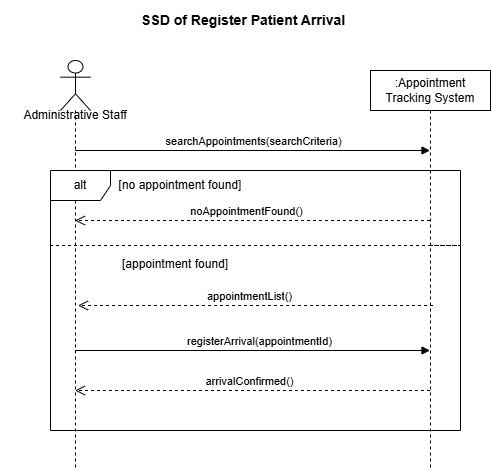

The diagram above was exported from draw.io. Its source (the exported page's mxGraphModel, read from the mxfile embedded in the PNG):
<mxGraphModel dx="1575" dy="554" grid="1" gridSize="10" guides="1" tooltips="1" connect="1" arrows="1" fold="1" page="1" pageScale="1" pageWidth="850" pageHeight="1100" math="0" shadow="0">
  <root>
    <mxCell id="0" />
    <mxCell id="1" parent="0" />
    <mxCell id="5NLfRVMiMrm4l9bj25yQ-2" parent="1" style="shape=umlLifeline;perimeter=lifelinePerimeter;whiteSpace=wrap;html=1;container=1;dropTarget=0;collapsible=0;recursiveResize=0;outlineConnect=0;portConstraint=eastwest;newEdgeStyle={&quot;edgeStyle&quot;:&quot;sequenceEdgeStyle&quot;,&quot;libavoidRouting&quot;:0,&quot;curved&quot;:0,&quot;rounded&quot;:0};" value=":Appointment Tracking System" vertex="1">
      <mxGeometry height="400" width="120" x="350" y="80" as="geometry" />
    </mxCell>
    <mxCell id="5NLfRVMiMrm4l9bj25yQ-4" parent="1" style="shape=umlLifeline;perimeter=lifelinePerimeter;whiteSpace=wrap;html=1;container=1;dropTarget=0;collapsible=0;recursiveResize=0;outlineConnect=0;portConstraint=eastwest;newEdgeStyle={&quot;edgeStyle&quot;:&quot;sequenceEdgeStyle&quot;,&quot;libavoidRouting&quot;:0,&quot;curved&quot;:0,&quot;rounded&quot;:0};participant=umlActor;size=50;" value="" vertex="1">
      <mxGeometry height="410" width="30" x="40" y="70" as="geometry" />
    </mxCell>
    <mxCell id="5NLfRVMiMrm4l9bj25yQ-5" parent="1" style="text;html=1;whiteSpace=wrap;strokeColor=none;fillColor=none;align=center;verticalAlign=middle;rounded=0;" value="Administrative Staff" vertex="1">
      <mxGeometry height="30" width="150" x="-20" y="110" as="geometry" />
    </mxCell>
    <mxCell id="5NLfRVMiMrm4l9bj25yQ-6" parent="1" style="text;html=1;whiteSpace=wrap;strokeColor=none;fillColor=none;align=center;verticalAlign=middle;rounded=0;" value="&lt;font style=&quot;font-size: 14px;&quot;&gt;&lt;b&gt;SSD of Register Patient Arrival&amp;nbsp;&lt;/b&gt;&lt;/font&gt;" vertex="1">
      <mxGeometry height="40" width="210" x="120" y="10" as="geometry" />
    </mxCell>
    <mxCell id="5NLfRVMiMrm4l9bj25yQ-7" edge="1" parent="1" source="5NLfRVMiMrm4l9bj25yQ-4" style="html=1;verticalAlign=bottom;endArrow=block;edgeStyle=sequenceEdgeStyle;libavoidRouting=0;curved=0;rounded=0;defaultLabelBackgroundColor=gap;" target="5NLfRVMiMrm4l9bj25yQ-2" value="searchAppointments(searchCriteria)">
      <mxGeometry relative="1" width="80" x="0.0028" as="geometry">
        <mxPoint as="offset" />
        <Array as="points">
          <mxPoint x="117.25" y="160.0000000000001" />
        </Array>
        <mxPoint x="100" y="160" as="sourcePoint" />
        <mxPoint x="180" y="160" as="targetPoint" />
      </mxGeometry>
    </mxCell>
    <mxCell id="5NLfRVMiMrm4l9bj25yQ-8" parent="1" style="shape=umlFrame;whiteSpace=wrap;html=1;pointerEvents=0;" value="alt" vertex="1">
      <mxGeometry height="260" width="410" x="30" y="180" as="geometry" />
    </mxCell>
    <mxCell id="5NLfRVMiMrm4l9bj25yQ-10" edge="1" parent="1" source="5NLfRVMiMrm4l9bj25yQ-2" style="html=1;verticalAlign=bottom;endArrow=none;dashed=1;endSize=8;edgeStyle=sequenceEdgeStyle;libavoidRouting=0;curved=0;rounded=0;defaultLabelBackgroundColor=gap;endFill=0;" value="">
      <mxGeometry relative="1" x="0.8207" as="geometry">
        <Array as="points">
          <mxPoint x="440" y="255" />
        </Array>
        <mxPoint x="110" y="255" as="sourcePoint" />
        <mxPoint x="30" y="255" as="targetPoint" />
      </mxGeometry>
    </mxCell>
    <mxCell id="5NLfRVMiMrm4l9bj25yQ-11" edge="1" parent="1" source="5NLfRVMiMrm4l9bj25yQ-2" style="html=1;verticalAlign=bottom;endArrow=open;dashed=1;endSize=8;edgeStyle=sequenceEdgeStyle;libavoidRouting=0;curved=0;rounded=0;defaultLabelBackgroundColor=gap;" target="5NLfRVMiMrm4l9bj25yQ-4" value="noAppointmentFound()">
      <mxGeometry relative="1" x="0.0394" as="geometry">
        <Array as="points">
          <mxPoint x="159.75" y="230" />
        </Array>
        <mxPoint x="265" y="230" as="sourcePoint" />
        <mxPoint x="185" y="230" as="targetPoint" />
      </mxGeometry>
    </mxCell>
    <mxCell id="5NLfRVMiMrm4l9bj25yQ-12" edge="1" parent="1" style="html=1;verticalAlign=bottom;endArrow=open;dashed=1;endSize=8;edgeStyle=sequenceEdgeStyle;libavoidRouting=0;curved=0;rounded=0;defaultLabelBackgroundColor=gap;" value="appointmentList()">
      <mxGeometry relative="1" x="0.0394" as="geometry">
        <Array as="points" />
        <mxPoint x="412.5" y="315" as="sourcePoint" />
        <mxPoint x="57.5" y="315" as="targetPoint" />
      </mxGeometry>
    </mxCell>
    <mxCell id="5NLfRVMiMrm4l9bj25yQ-16" edge="1" parent="1" source="5NLfRVMiMrm4l9bj25yQ-2" style="html=1;verticalAlign=bottom;endArrow=open;dashed=1;endSize=8;edgeStyle=sequenceEdgeStyle;libavoidRouting=0;curved=0;rounded=0;defaultLabelBackgroundColor=gap;" target="5NLfRVMiMrm4l9bj25yQ-4" value="arrivalConfirmed()">
      <mxGeometry relative="1" x="0.0197" as="geometry">
        <Array as="points">
          <mxPoint x="235" y="400" />
        </Array>
        <mxPoint x="418.5" y="400" as="sourcePoint" />
        <mxPoint x="63.5" y="400" as="targetPoint" />
      </mxGeometry>
    </mxCell>
    <mxCell id="5NLfRVMiMrm4l9bj25yQ-17" edge="1" parent="1" source="5NLfRVMiMrm4l9bj25yQ-4" style="html=1;verticalAlign=bottom;endArrow=block;edgeStyle=sequenceEdgeStyle;libavoidRouting=0;curved=0;rounded=0;defaultLabelBackgroundColor=gap;" target="5NLfRVMiMrm4l9bj25yQ-2" value="registerArrival(appointmentId)">
      <mxGeometry relative="1" width="80" x="0.0366" as="geometry">
        <mxPoint as="offset" />
        <Array as="points">
          <mxPoint x="235" y="360" />
        </Array>
        <mxPoint x="60.5" y="360" as="sourcePoint" />
        <mxPoint x="415.5" y="360" as="targetPoint" />
      </mxGeometry>
    </mxCell>
    <mxCell id="5NLfRVMiMrm4l9bj25yQ-18" parent="1" style="text;html=1;whiteSpace=wrap;strokeColor=none;fillColor=none;align=center;verticalAlign=middle;rounded=0;" value="[no appointment found]" vertex="1">
      <mxGeometry height="30" width="140" x="90" y="180" as="geometry" />
    </mxCell>
    <mxCell id="5NLfRVMiMrm4l9bj25yQ-19" parent="1" style="text;whiteSpace=wrap;html=1;" value="&lt;div style=&quot;text-align: center;&quot;&gt;&lt;span style=&quot;background-color: transparent; color: light-dark(#000000, var(--ge-light-color, #ffffff));&quot;&gt;[appointment found]&lt;/span&gt;&lt;/div&gt;" vertex="1">
      <mxGeometry height="30" width="120" x="100" y="260" as="geometry" />
    </mxCell>
  </root>
</mxGraphModel>